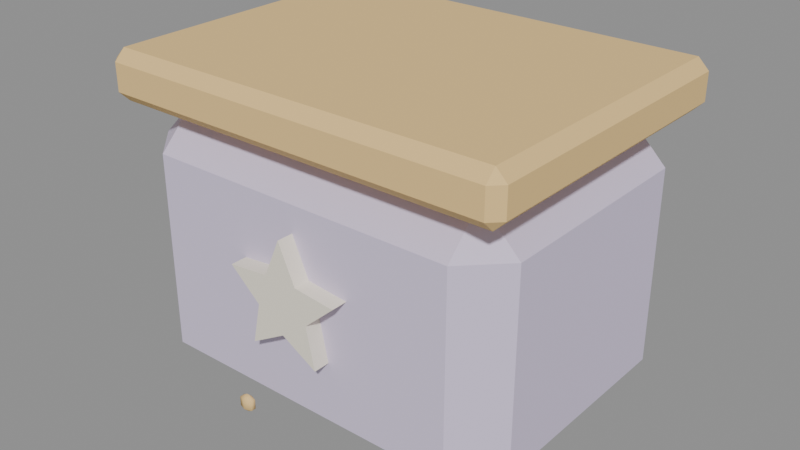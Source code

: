 # Source: st07.blend  (saved by Blender 4.5.92; exported with 4.5.12 LTS)
import bpy
from mathutils import Matrix  # noqa: F401  (used for matrix-valued properties, if any)

bpy.ops.wm.read_factory_settings(use_empty=True)
scene = bpy.context.scene
scene.name = 'Scene'

# ---- materials (node trees are filled in below, after node groups)
mat_hospital_vertex_opaque = bpy.data.materials.new('hospital_vertex_opaque')
mat_hospital_vertex_opaque.use_backface_culling = True

# ---- material node trees
mat_hospital_vertex_opaque.use_nodes = True; mat_hospital_vertex_opaque.node_tree.nodes.clear()
_N = mat_hospital_vertex_opaque.node_tree.nodes; _L = mat_hospital_vertex_opaque.node_tree.links
n0 = _N.new('ShaderNodeBsdfPrincipled'); n0.name = 'Principled BSDF'; n0.location = (-200, 100)
n0.inputs[2].default_value = 0.78
n0.inputs[13].default_value = 0.22
n1 = _N.new('ShaderNodeOutputMaterial'); n1.name = 'Material Output'; n1.location = (200, 100)
n2 = _N.new('ShaderNodeVertexColor'); n2.name = 'Color Attribute'; n2.location = (0, 0)
n2.layer_name = 'Col'
_L.new(n0.outputs[0], n1.inputs[0])
_L.new(n2.outputs[0], n0.inputs[0])
n1.is_active_output = True

# ---- meshes
me_cube = bpy.data.meshes.new('Cube')
me_cube.from_pydata([(-0.145, -0.1, 0.015), (-0.145, -0.135, 0.05), (-0.18, -0.1, 0.05), (-0.145, -0.135, 0.23), (-0.145, -0.1, 0.265), (-0.18, -0.1, 0.23), (-0.145, 0.1, 0.015), (-0.18, 0.1, 0.05), (-0.145, 0.135, 0.05), (-0.145, 0.1, 0.265), (-0.145, 0.135, 0.23), (-0.18, 0.1, 0.23), (0.145, -0.1, 0.015), (0.18, -0.1, 0.05), (0.145, -0.135, 0.05), (0.145, -0.1, 0.265), (0.145, -0.135, 0.23), (0.18, -0.1, 0.23), (0.145, 0.1, 0.015), (0.145, 0.135, 0.05), (0.18, 0.1, 0.05), (0.145, 0.1, 0.265), (0.18, 0.1, 0.23), (0.145, 0.135, 0.23), (-0.1801, -0.1351, 0.2675), (-0.1801, -0.145, 0.2774), (-0.19, -0.1351, 0.2774), (-0.1801, -0.145, 0.3026), (-0.1801, -0.1351, 0.3125), (-0.19, -0.1351, 0.3026), (-0.1801, 0.1351, 0.2675), (-0.19, 0.1351, 0.2774), (-0.1801, 0.145, 0.2774), (-0.1801, 0.1351, 0.3125), (-0.1801, 0.145, 0.3026), (-0.19, 0.1351, 0.3026), (0.1801, -0.1351, 0.2675), (0.19, -0.1351, 0.2774), (0.1801, -0.145, 0.2774), (0.1801, -0.1351, 0.3125), (0.1801, -0.145, 0.3026), (0.19, -0.1351, 0.3026), (0.1801, 0.1351, 0.2675), (0.1801, 0.145, 0.2774), (0.19, 0.1351, 0.2774), (0.1801, 0.1351, 0.3125), (0.19, 0.1351, 0.3026), (0.1801, 0.145, 0.3026), (-0.01547, -0.15, 0.1713), (-0.05326, -0.15, 0.1673), (-0.02503, -0.15, 0.1419), (-0.03292, -0.15, 0.1047), (3.223e-18, -0.15, 0.1237), (0.03292, -0.15, 0.1047), (0.02503, -0.15, 0.1419), (0.05326, -0.15, 0.1673), (0.01547, -0.15, 0.1713), (0.0, -0.15, 0.206), (-0.01547, -0.1276, 0.1713), (-0.05326, -0.1276, 0.1673), (-0.02503, -0.1276, 0.1419), (-0.03292, -0.1276, 0.1047), (3.223e-18, -0.1276, 0.1237), (0.03292, -0.1276, 0.1047), (0.02503, -0.1276, 0.1419), (0.05326, -0.1276, 0.1673), (0.01547, -0.1276, 0.1713), (0.0, -0.1276, 0.206), (-0.035, -0.1557, 0.04575), (-0.02863, -0.1578, 0.05425), (-0.02863, -0.1578, 0.04575), (-0.02863, -0.1622, 0.05425), (-0.02863, -0.1622, 0.04575), (-0.035, -0.1643, 0.05425), (-0.035, -0.1643, 0.04575), (-0.035, -0.16, 0.0415), (-0.035, -0.16, 0.0585), (-0.04138, -0.1622, 0.05425), (-0.04138, -0.1622, 0.04575), (-0.04138, -0.1578, 0.05425), (-0.04138, -0.1578, 0.04575), (-0.035, -0.1557, 0.05425)], [], [(0, 1, 2), (3, 4, 5), (6, 7, 8), (9, 10, 11), (12, 13, 14), (15, 16, 17), (18, 19, 20), (21, 22, 23), (6, 0, 2, 7), (1, 3, 5, 2), (4, 9, 11, 5), (10, 8, 7, 11), (18, 6, 8, 19), (9, 21, 23, 10), (22, 20, 19, 23), (12, 18, 20, 13), (21, 15, 17, 22), (16, 14, 13, 17), (0, 12, 14, 1), (15, 4, 3, 16), (6, 18, 12, 0), (2, 5, 11, 7), (14, 16, 3, 1), (21, 9, 4, 15), (8, 10, 23, 19), (20, 22, 17, 13), (24, 25, 26), (27, 28, 29), (30, 31, 32), (33, 34, 35), (36, 37, 38), (39, 40, 41), (42, 43, 44), (45, 46, 47), (30, 24, 26, 31), (25, 27, 29, 26), (28, 33, 35, 29), (34, 32, 31, 35), (42, 30, 32, 43), (33, 45, 47, 34), (46, 44, 43, 47), (36, 42, 44, 37), (45, 39, 41, 46), (40, 38, 37, 41), (24, 36, 38, 25), (39, 28, 27, 40), (30, 42, 36, 24), (26, 29, 35, 31), (38, 40, 27, 25), (45, 33, 28, 39), (32, 34, 47, 43), (44, 46, 41, 37), (48, 49, 50, 51, 52, 53, 54, 55, 56, 57), (58, 67, 66, 65, 64, 63, 62, 61, 60, 59), (48, 57, 67, 58), (49, 48, 58, 59), (50, 49, 59, 60), (51, 50, 60, 61), (52, 51, 61, 62), (53, 52, 62, 63), (54, 53, 63, 64), (55, 54, 64, 65), (56, 55, 65, 66), (57, 56, 66, 67), (75, 68, 70), (68, 81, 69, 70), (81, 76, 69), (75, 70, 72), (70, 69, 71, 72), (69, 76, 71), (75, 72, 74), (72, 71, 73, 74), (71, 76, 73), (75, 74, 78), (74, 73, 77, 78), (73, 76, 77), (75, 78, 80), (78, 77, 79, 80), (77, 76, 79), (75, 80, 68), (80, 79, 81, 68), (79, 76, 81)])
me_cube.polygons.foreach_set('use_smooth', [0, 0, 0, 0, 0, 0, 0, 0, 0, 0, 0, 0, 0, 0, 0, 0, 0, 0, 0, 0, 0, 0, 0, 0, 0, 0, 0, 0, 0, 0, 0, 0, 0, 0, 0, 0, 0, 0, 0, 0, 0, 0, 0, 0, 0, 0, 0, 0, 0, 0, 0, 0, 0, 0, 0, 0, 0, 0, 0, 0, 0, 0, 0, 0, 1, 1, 1, 1, 1, 1, 1, 1, 1, 1, 1, 1, 1, 1, 1, 1, 1, 1])
_uv = me_cube.uv_layers.new(name='UVMap')
_uv.uv.foreach_set('vector', [0.1493, 0.7176, 0.1493, 0.75, 0.125, 0.7176, 0.59, 0.0, 0.625, 0.03241, 0.59, 0.03241, 0.1493, 0.5324, 0.125, 0.5324, 0.1493, 0.5, 0.625, 0.2498, 0.59, 0.274, 0.59, 0.2176, 0.3507, 0.7176, 0.4093, 0.7176, 0.3981, 0.7694, 0.6448, 0.7281, 0.59, 0.7743, 0.59, 0.7182, 0.3507, 0.5324, 0.3981, 0.4806, 0.4093, 0.5324, 0.6448, 0.5219, 0.59, 0.5318, 0.59, 0.4757, 0.1493, 0.5324, 0.1493, 0.7176, 0.125, 0.7176, 0.125, 0.5324, 0.41, 0.0, 0.59, 0.0, 0.59, 0.03241, 0.41, 0.03241, 0.625, 0.03241, 0.625, 0.2498, 0.59, 0.2176, 0.59, 0.03241, 0.59, 0.274, 0.41, 0.2743, 0.41, 0.2176, 0.59, 0.2176, 0.3507, 0.5324, 0.1493, 0.5324, 0.1493, 0.5, 0.3981, 0.4806, 0.625, 0.2498, 0.6448, 0.5219, 0.59, 0.4757, 0.59, 0.274, 0.59, 0.5318, 0.4093, 0.5324, 0.3981, 0.4806, 0.59, 0.4757, 0.3507, 0.7176, 0.3507, 0.5324, 0.4093, 0.5324, 0.4093, 0.7176, 0.6448, 0.5219, 0.6448, 0.7281, 0.59, 0.7182, 0.59, 0.5318, 0.59, 0.7743, 0.3981, 0.7694, 0.4093, 0.7176, 0.59, 0.7182, 0.1493, 0.7176, 0.3507, 0.7176, 0.3981, 0.7694, 0.1493, 0.75, 0.6448, 0.7281, 0.625, 0.9757, 0.59, 0.9757, 0.59, 0.7743, 0.1493, 0.5324, 0.3507, 0.5324, 0.3507, 0.7176, 0.1493, 0.7176, 0.41, 0.03241, 0.59, 0.03241, 0.59, 0.2176, 0.41, 0.2176, 0.3981, 0.7694, 0.59, 0.7743, 0.59, 0.9757, 0.41, 0.9757, 0.6448, 0.5219, 0.8507, 0.5324, 0.8507, 0.7176, 0.6448, 0.7281, 0.41, 0.2743, 0.59, 0.274, 0.59, 0.4757, 0.3981, 0.4806, 0.4093, 0.5324, 0.59, 0.5318, 0.59, 0.7182, 0.4093, 0.7176, 0.1315, 0.7415, 0.1315, 0.75, 0.125, 0.7415, 0.57, 0.9935, 0.625, 0.9935, 0.57, 1.0, 0.1315, 0.5085, 0.125, 0.5085, 0.1315, 0.5, 0.625, 0.2501, 0.57, 0.2565, 0.57, 0.2415, 0.3685, 0.7415, 0.4296, 0.7415, 0.4083, 0.7542, 0.6312, 0.7422, 0.57, 0.7565, 0.57, 0.7415, 0.3685, 0.5085, 0.4083, 0.4958, 0.4296, 0.5085, 0.6312, 0.5078, 0.57, 0.5085, 0.57, 0.4935, 0.1315, 0.5085, 0.1315, 0.7415, 0.125, 0.7415, 0.125, 0.5085, 0.43, 0.0, 0.57, 0.0, 0.57, 0.008534, 0.43, 0.008534, 0.625, 0.008534, 0.625, 0.2501, 0.57, 0.2415, 0.57, 0.008534, 0.57, 0.2565, 0.43, 0.2565, 0.43, 0.2415, 0.57, 0.2415, 0.3685, 0.5085, 0.1315, 0.5085, 0.1315, 0.5, 0.4083, 0.4958, 0.625, 0.2501, 0.6312, 0.5078, 0.57, 0.4935, 0.57, 0.2565, 0.57, 0.5085, 0.4296, 0.5085, 0.4083, 0.4958, 0.57, 0.4935, 0.3685, 0.7415, 0.3685, 0.5085, 0.4296, 0.5085, 0.4296, 0.7415, 0.6312, 0.5078, 0.6312, 0.7422, 0.57, 0.7415, 0.57, 0.5085, 0.57, 0.7565, 0.4083, 0.7542, 0.4296, 0.7415, 0.57, 0.7415, 0.1315, 0.7415, 0.3685, 0.7415, 0.4083, 0.7542, 0.1315, 0.75, 0.6312, 0.7422, 0.625, 0.9935, 0.57, 0.9935, 0.57, 0.7565, 0.1315, 0.5085, 0.3685, 0.5085, 0.3685, 0.7415, 0.1315, 0.7415, 0.43, 0.008534, 0.57, 0.008534, 0.57, 0.2415, 0.43, 0.2415, 0.4083, 0.7542, 0.57, 0.7565, 0.57, 0.9935, 0.43, 0.9935, 0.6312, 0.5078, 0.8685, 0.5085, 0.8685, 0.7415, 0.6312, 0.7422, 0.43, 0.2565, 0.57, 0.2565, 0.57, 0.4935, 0.4083, 0.4958, 0.4296, 0.5085, 0.57, 0.5085, 0.57, 0.7415, 0.4296, 0.7415, 0.0, 0.0, 0.0, 0.0, 0.0, 0.0, 0.0, 0.0, 0.0, 0.0, 0.0, 0.0, 0.0, 0.0, 0.0, 0.0, 0.0, 0.0, 0.0, 0.0, 0.0, 0.0, 0.0, 0.0, 0.0, 0.0, 0.0, 0.0, 0.0, 0.0, 0.0, 0.0, 0.0, 0.0, 0.0, 0.0, 0.0, 0.0, 0.0, 0.0, 0.0, 0.0, 0.0, 0.0, 0.0, 0.0, 0.0, 0.0, 0.0, 0.0, 0.0, 0.0, 0.0, 0.0, 0.0, 0.0, 0.0, 0.0, 0.0, 0.0, 0.0, 0.0, 0.0, 0.0, 0.0, 0.0, 0.0, 0.0, 0.0, 0.0, 0.0, 0.0, 0.0, 0.0, 0.0, 0.0, 0.0, 0.0, 0.0, 0.0, 0.0, 0.0, 0.0, 0.0, 0.0, 0.0, 0.0, 0.0, 0.0, 0.0, 0.0, 0.0, 0.0, 0.0, 0.0, 0.0, 0.0, 0.0, 0.0, 0.0, 0.0, 0.0, 0.0, 0.0, 0.0, 0.0, 0.0, 0.0, 0.0, 0.0, 0.0, 0.0, 0.0, 0.0, 0.0, 0.0, 0.0, 0.0, 0.0, 0.0, 0.5833, 0.0, 0.6667, 0.3333, 0.5, 0.3333, 0.6667, 0.3333, 0.6667, 0.6667, 0.5, 0.6667, 0.5, 0.3333, 0.6667, 0.6667, 0.5833, 1.0, 0.5, 0.6667, 0.4167, 0.0, 0.5, 0.3333, 0.3333, 0.3333, 0.5, 0.3333, 0.5, 0.6667, 0.3333, 0.6667, 0.3333, 0.3333, 0.5, 0.6667, 0.4167, 1.0, 0.3333, 0.6667, 0.25, 0.0, 0.3333, 0.3333, 0.1667, 0.3333, 0.3333, 0.3333, 0.3333, 0.6667, 0.1667, 0.6667, 0.1667, 0.3333, 0.3333, 0.6667, 0.25, 1.0, 0.1667, 0.6667, 0.08333, 0.0, 0.1667, 0.3333, 0.0, 0.3333, 0.1667, 0.3333, 0.1667, 0.6667, 0.0, 0.6667, 0.0, 0.3333, 0.1667, 0.6667, 0.08333, 1.0, 0.0, 0.6667, 0.9167, 0.0, 1.0, 0.3333, 0.8333, 0.3333, 1.0, 0.3333, 1.0, 0.6667, 0.8333, 0.6667, 0.8333, 0.3333, 1.0, 0.6667, 0.9167, 1.0, 0.8333, 0.6667, 0.75, 0.0, 0.8333, 0.3333, 0.6667, 0.3333, 0.8333, 0.3333, 0.8333, 0.6667, 0.6667, 0.6667, 0.6667, 0.3333, 0.8333, 0.6667, 0.75, 1.0, 0.6667, 0.6667])
_ca = me_cube.color_attributes.new('Col', 'FLOAT_COLOR', 'CORNER')
_ca.data.foreach_set('color', [0.69, 0.61, 0.8, 1.0, 0.69, 0.61, 0.8, 1.0, 0.69, 0.61, 0.8, 1.0, 0.69, 0.61, 0.8, 1.0, 0.69, 0.61, 0.8, 1.0, 0.69, 0.61, 0.8, 1.0, 0.69, 0.61, 0.8, 1.0, 0.69, 0.61, 0.8, 1.0, 0.69, 0.61, 0.8, 1.0, 0.69, 0.61, 0.8, 1.0, 0.69, 0.61, 0.8, 1.0, 0.69, 0.61, 0.8, 1.0, 0.69, 0.61, 0.8, 1.0, 0.69, 0.61, 0.8, 1.0, 0.69, 0.61, 0.8, 1.0, 0.69, 0.61, 0.8, 1.0, 0.69, 0.61, 0.8, 1.0, 0.69, 0.61, 0.8, 1.0, 0.69, 0.61, 0.8, 1.0, 0.69, 0.61, 0.8, 1.0, 0.69, 0.61, 0.8, 1.0, 0.69, 0.61, 0.8, 1.0, 0.69, 0.61, 0.8, 1.0, 0.69, 0.61, 0.8, 1.0, 0.69, 0.61, 0.8, 1.0, 0.69, 0.61, 0.8, 1.0, 0.69, 0.61, 0.8, 1.0, 0.69, 0.61, 0.8, 1.0, 0.69, 0.61, 0.8, 1.0, 0.69, 0.61, 0.8, 1.0, 0.69, 0.61, 0.8, 1.0, 0.69, 0.61, 0.8, 1.0, 0.69, 0.61, 0.8, 1.0, 0.69, 0.61, 0.8, 1.0, 0.69, 0.61, 0.8, 1.0, 0.69, 0.61, 0.8, 1.0, 0.69, 0.61, 0.8, 1.0, 0.69, 0.61, 0.8, 1.0, 0.69, 0.61, 0.8, 1.0, 0.69, 0.61, 0.8, 1.0, 0.69, 0.61, 0.8, 1.0, 0.69, 0.61, 0.8, 1.0, 0.69, 0.61, 0.8, 1.0, 0.69, 0.61, 0.8, 1.0, 0.69, 0.61, 0.8, 1.0, 0.69, 0.61, 0.8, 1.0, 0.69, 0.61, 0.8, 1.0, 0.69, 0.61, 0.8, 1.0, 0.69, 0.61, 0.8, 1.0, 0.69, 0.61, 0.8, 1.0, 0.69, 0.61, 0.8, 1.0, 0.69, 0.61, 0.8, 1.0, 0.69, 0.61, 0.8, 1.0, 0.69, 0.61, 0.8, 1.0, 0.69, 0.61, 0.8, 1.0, 0.69, 0.61, 0.8, 1.0, 0.69, 0.61, 0.8, 1.0, 0.69, 0.61, 0.8, 1.0, 0.69, 0.61, 0.8, 1.0, 0.69, 0.61, 0.8, 1.0, 0.69, 0.61, 0.8, 1.0, 0.69, 0.61, 0.8, 1.0, 0.69, 0.61, 0.8, 1.0, 0.69, 0.61, 0.8, 1.0, 0.69, 0.61, 0.8, 1.0, 0.69, 0.61, 0.8, 1.0, 0.69, 0.61, 0.8, 1.0, 0.69, 0.61, 0.8, 1.0, 0.69, 0.61, 0.8, 1.0, 0.69, 0.61, 0.8, 1.0, 0.69, 0.61, 0.8, 1.0, 0.69, 0.61, 0.8, 1.0, 0.69, 0.61, 0.8, 1.0, 0.69, 0.61, 0.8, 1.0, 0.69, 0.61, 0.8, 1.0, 0.69, 0.61, 0.8, 1.0, 0.69, 0.61, 0.8, 1.0, 0.69, 0.61, 0.8, 1.0, 0.69, 0.61, 0.8, 1.0, 0.69, 0.61, 0.8, 1.0, 0.69, 0.61, 0.8, 1.0, 0.69, 0.61, 0.8, 1.0, 0.69, 0.61, 0.8, 1.0, 0.69, 0.61, 0.8, 1.0, 0.69, 0.61, 0.8, 1.0, 0.69, 0.61, 0.8, 1.0, 0.69, 0.61, 0.8, 1.0, 0.69, 0.61, 0.8, 1.0, 0.69, 0.61, 0.8, 1.0, 0.69, 0.61, 0.8, 1.0, 0.69, 0.61, 0.8, 1.0, 0.69, 0.61, 0.8, 1.0, 0.69, 0.61, 0.8, 1.0, 0.69, 0.61, 0.8, 1.0, 0.69, 0.61, 0.8, 1.0, 0.69, 0.61, 0.8, 1.0, 0.85, 0.59, 0.25, 1.0, 0.85, 0.59, 0.25, 1.0, 0.85, 0.59, 0.25, 1.0, 0.85, 0.59, 0.25, 1.0, 0.85, 0.59, 0.25, 1.0, 0.85, 0.59, 0.25, 1.0, 0.85, 0.59, 0.25, 1.0, 0.85, 0.59, 0.25, 1.0, 0.85, 0.59, 0.25, 1.0, 0.85, 0.59, 0.25, 1.0, 0.85, 0.59, 0.25, 1.0, 0.85, 0.59, 0.25, 1.0, 0.85, 0.59, 0.25, 1.0, 0.85, 0.59, 0.25, 1.0, 0.85, 0.59, 0.25, 1.0, 0.85, 0.59, 0.25, 1.0, 0.85, 0.59, 0.25, 1.0, 0.85, 0.59, 0.25, 1.0, 0.85, 0.59, 0.25, 1.0, 0.85, 0.59, 0.25, 1.0, 0.85, 0.59, 0.25, 1.0, 0.85, 0.59, 0.25, 1.0, 0.85, 0.59, 0.25, 1.0, 0.85, 0.59, 0.25, 1.0, 0.85, 0.59, 0.25, 1.0, 0.85, 0.59, 0.25, 1.0, 0.85, 0.59, 0.25, 1.0, 0.85, 0.59, 0.25, 1.0, 0.85, 0.59, 0.25, 1.0, 0.85, 0.59, 0.25, 1.0, 0.85, 0.59, 0.25, 1.0, 0.85, 0.59, 0.25, 1.0, 0.85, 0.59, 0.25, 1.0, 0.85, 0.59, 0.25, 1.0, 0.85, 0.59, 0.25, 1.0, 0.85, 0.59, 0.25, 1.0, 0.85, 0.59, 0.25, 1.0, 0.85, 0.59, 0.25, 1.0, 0.85, 0.59, 0.25, 1.0, 0.85, 0.59, 0.25, 1.0, 0.85, 0.59, 0.25, 1.0, 0.85, 0.59, 0.25, 1.0, 0.85, 0.59, 0.25, 1.0, 0.85, 0.59, 0.25, 1.0, 0.85, 0.59, 0.25, 1.0, 0.85, 0.59, 0.25, 1.0, 0.85, 0.59, 0.25, 1.0, 0.85, 0.59, 0.25, 1.0, 0.85, 0.59, 0.25, 1.0, 0.85, 0.59, 0.25, 1.0, 0.85, 0.59, 0.25, 1.0, 0.85, 0.59, 0.25, 1.0, 0.85, 0.59, 0.25, 1.0, 0.85, 0.59, 0.25, 1.0, 0.85, 0.59, 0.25, 1.0, 0.85, 0.59, 0.25, 1.0, 0.85, 0.59, 0.25, 1.0, 0.85, 0.59, 0.25, 1.0, 0.85, 0.59, 0.25, 1.0, 0.85, 0.59, 0.25, 1.0, 0.85, 0.59, 0.25, 1.0, 0.85, 0.59, 0.25, 1.0, 0.85, 0.59, 0.25, 1.0, 0.85, 0.59, 0.25, 1.0, 0.85, 0.59, 0.25, 1.0, 0.85, 0.59, 0.25, 1.0, 0.85, 0.59, 0.25, 1.0, 0.85, 0.59, 0.25, 1.0, 0.85, 0.59, 0.25, 1.0, 0.85, 0.59, 0.25, 1.0, 0.85, 0.59, 0.25, 1.0, 0.85, 0.59, 0.25, 1.0, 0.85, 0.59, 0.25, 1.0, 0.85, 0.59, 0.25, 1.0, 0.85, 0.59, 0.25, 1.0, 0.85, 0.59, 0.25, 1.0, 0.85, 0.59, 0.25, 1.0, 0.85, 0.59, 0.25, 1.0, 0.85, 0.59, 0.25, 1.0, 0.85, 0.59, 0.25, 1.0, 0.85, 0.59, 0.25, 1.0, 0.85, 0.59, 0.25, 1.0, 0.85, 0.59, 0.25, 1.0, 0.85, 0.59, 0.25, 1.0, 0.85, 0.59, 0.25, 1.0, 0.85, 0.59, 0.25, 1.0, 0.85, 0.59, 0.25, 1.0, 0.85, 0.59, 0.25, 1.0, 0.85, 0.59, 0.25, 1.0, 0.85, 0.59, 0.25, 1.0, 0.85, 0.59, 0.25, 1.0, 0.85, 0.59, 0.25, 1.0, 0.85, 0.59, 0.25, 1.0, 0.85, 0.59, 0.25, 1.0, 0.85, 0.59, 0.25, 1.0, 0.85, 0.59, 0.25, 1.0, 0.91, 0.85, 0.72, 1.0, 0.91, 0.85, 0.72, 1.0, 0.91, 0.85, 0.72, 1.0, 0.91, 0.85, 0.72, 1.0, 0.91, 0.85, 0.72, 1.0, 0.91, 0.85, 0.72, 1.0, 0.91, 0.85, 0.72, 1.0, 0.91, 0.85, 0.72, 1.0, 0.91, 0.85, 0.72, 1.0, 0.91, 0.85, 0.72, 1.0, 0.91, 0.85, 0.72, 1.0, 0.91, 0.85, 0.72, 1.0, 0.91, 0.85, 0.72, 1.0, 0.91, 0.85, 0.72, 1.0, 0.91, 0.85, 0.72, 1.0, 0.91, 0.85, 0.72, 1.0, 0.91, 0.85, 0.72, 1.0, 0.91, 0.85, 0.72, 1.0, 0.91, 0.85, 0.72, 1.0, 0.91, 0.85, 0.72, 1.0, 0.91, 0.85, 0.72, 1.0, 0.91, 0.85, 0.72, 1.0, 0.91, 0.85, 0.72, 1.0, 0.91, 0.85, 0.72, 1.0, 0.91, 0.85, 0.72, 1.0, 0.91, 0.85, 0.72, 1.0, 0.91, 0.85, 0.72, 1.0, 0.91, 0.85, 0.72, 1.0, 0.91, 0.85, 0.72, 1.0, 0.91, 0.85, 0.72, 1.0, 0.91, 0.85, 0.72, 1.0, 0.91, 0.85, 0.72, 1.0, 0.91, 0.85, 0.72, 1.0, 0.91, 0.85, 0.72, 1.0, 0.91, 0.85, 0.72, 1.0, 0.91, 0.85, 0.72, 1.0, 0.91, 0.85, 0.72, 1.0, 0.91, 0.85, 0.72, 1.0, 0.91, 0.85, 0.72, 1.0, 0.91, 0.85, 0.72, 1.0, 0.91, 0.85, 0.72, 1.0, 0.91, 0.85, 0.72, 1.0, 0.91, 0.85, 0.72, 1.0, 0.91, 0.85, 0.72, 1.0, 0.91, 0.85, 0.72, 1.0, 0.91, 0.85, 0.72, 1.0, 0.91, 0.85, 0.72, 1.0, 0.91, 0.85, 0.72, 1.0, 0.91, 0.85, 0.72, 1.0, 0.91, 0.85, 0.72, 1.0, 0.91, 0.85, 0.72, 1.0, 0.91, 0.85, 0.72, 1.0, 0.91, 0.85, 0.72, 1.0, 0.91, 0.85, 0.72, 1.0, 0.91, 0.85, 0.72, 1.0, 0.91, 0.85, 0.72, 1.0, 0.91, 0.85, 0.72, 1.0, 0.91, 0.85, 0.72, 1.0, 0.91, 0.85, 0.72, 1.0, 0.91, 0.85, 0.72, 1.0, 0.85, 0.59, 0.25, 1.0, 0.85, 0.59, 0.25, 1.0, 0.85, 0.59, 0.25, 1.0, 0.85, 0.59, 0.25, 1.0, 0.85, 0.59, 0.25, 1.0, 0.85, 0.59, 0.25, 1.0, 0.85, 0.59, 0.25, 1.0, 0.85, 0.59, 0.25, 1.0, 0.85, 0.59, 0.25, 1.0, 0.85, 0.59, 0.25, 1.0, 0.85, 0.59, 0.25, 1.0, 0.85, 0.59, 0.25, 1.0, 0.85, 0.59, 0.25, 1.0, 0.85, 0.59, 0.25, 1.0, 0.85, 0.59, 0.25, 1.0, 0.85, 0.59, 0.25, 1.0, 0.85, 0.59, 0.25, 1.0, 0.85, 0.59, 0.25, 1.0, 0.85, 0.59, 0.25, 1.0, 0.85, 0.59, 0.25, 1.0, 0.85, 0.59, 0.25, 1.0, 0.85, 0.59, 0.25, 1.0, 0.85, 0.59, 0.25, 1.0, 0.85, 0.59, 0.25, 1.0, 0.85, 0.59, 0.25, 1.0, 0.85, 0.59, 0.25, 1.0, 0.85, 0.59, 0.25, 1.0, 0.85, 0.59, 0.25, 1.0, 0.85, 0.59, 0.25, 1.0, 0.85, 0.59, 0.25, 1.0, 0.85, 0.59, 0.25, 1.0, 0.85, 0.59, 0.25, 1.0, 0.85, 0.59, 0.25, 1.0, 0.85, 0.59, 0.25, 1.0, 0.85, 0.59, 0.25, 1.0, 0.85, 0.59, 0.25, 1.0, 0.85, 0.59, 0.25, 1.0, 0.85, 0.59, 0.25, 1.0, 0.85, 0.59, 0.25, 1.0, 0.85, 0.59, 0.25, 1.0, 0.85, 0.59, 0.25, 1.0, 0.85, 0.59, 0.25, 1.0, 0.85, 0.59, 0.25, 1.0, 0.85, 0.59, 0.25, 1.0, 0.85, 0.59, 0.25, 1.0, 0.85, 0.59, 0.25, 1.0, 0.85, 0.59, 0.25, 1.0, 0.85, 0.59, 0.25, 1.0, 0.85, 0.59, 0.25, 1.0, 0.85, 0.59, 0.25, 1.0, 0.85, 0.59, 0.25, 1.0, 0.85, 0.59, 0.25, 1.0, 0.85, 0.59, 0.25, 1.0, 0.85, 0.59, 0.25, 1.0, 0.85, 0.59, 0.25, 1.0, 0.85, 0.59, 0.25, 1.0, 0.85, 0.59, 0.25, 1.0, 0.85, 0.59, 0.25, 1.0, 0.85, 0.59, 0.25, 1.0, 0.85, 0.59, 0.25, 1.0])
me_cube.materials.append(mat_hospital_vertex_opaque)
me_cube.update()

# ---- objects
ob_st07 = bpy.data.objects.new('st07', me_cube)

# ---- transforms, parenting, visibility, modifiers, constraints
ob_st07.location = (0.0, 0.0, 0.0)
_vg = ob_st07.vertex_groups.new(name='root')

# ---- collection membership
scene.collection.objects.link(ob_st07)

# ---- scene / render settings (as saved in the file)
scene.frame_start = 1; scene.frame_end = 49; scene.frame_set(1)
scene.render.engine = 'BLENDER_EEVEE_NEXT'
bpy.context.view_layer.update()

# ---- added for rendering (the .blend has no active camera and no usable light): camera, sun + grey world if the file has none
cam_auto = bpy.data.cameras.new('AutoCamera')
cam_auto.lens = 50.0
cam_auto.sensor_width = 36.0
cam_auto.clip_end = 1000.0
ob_auto_camera = bpy.data.objects.new('AutoCamera', cam_auto)
scene.collection.objects.link(ob_auto_camera)
ob_auto_camera.location = (0.530365, -0.646104, 0.588042)
ob_auto_camera.rotation_euler = (1.09748, -7.21219e-08, 0.694738)
scene.camera = ob_auto_camera
light_auto_sun = bpy.data.lights.new('AutoSun', 'SUN')
light_auto_sun.energy = 3.0
light_auto_sun.angle = 0.0523599
ob_auto_sun = bpy.data.objects.new('AutoSun', light_auto_sun)
scene.collection.objects.link(ob_auto_sun)
ob_auto_sun.rotation_euler = (0.872665, 0.174533, 0.523599)
if scene.world is None:
    world_auto = bpy.data.worlds.new('AutoWorld')
    world_auto.color = (0.3, 0.3, 0.3)
    scene.world = world_auto
bpy.context.view_layer.update()
